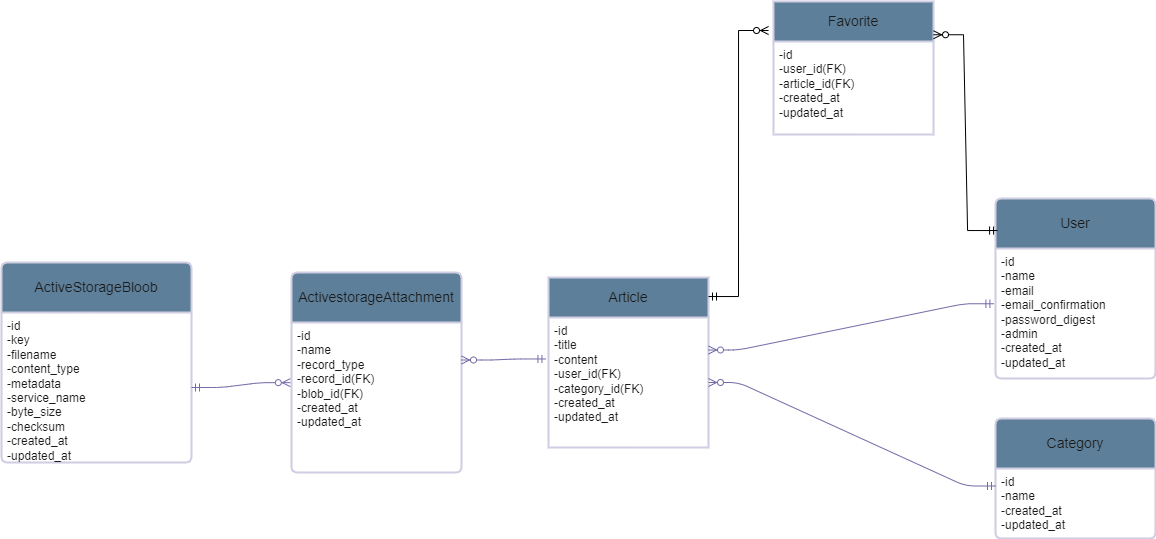

The diagram above was exported from draw.io. Its source (the exported page's mxGraphModel, read from the mxfile embedded in the PNG):
<mxGraphModel dx="1257" dy="1083" grid="0" gridSize="10" guides="1" tooltips="1" connect="1" arrows="1" fold="1" page="0" pageScale="1" pageWidth="1100" pageHeight="850" background="none" math="0" shadow="0">
  <root>
    <mxCell id="0" />
    <mxCell id="1" parent="0" />
    <mxCell id="GJ-eJmEj-fw4vcLpXDQ5-1" value="User" style="swimlane;childLayout=stackLayout;horizontal=1;startSize=50;horizontalStack=0;rounded=1;fontSize=14;fontStyle=0;strokeWidth=2;resizeParent=0;resizeLast=1;shadow=0;dashed=0;align=center;arcSize=4;whiteSpace=wrap;html=1;labelBackgroundColor=none;fillColor=#5D7F99;strokeColor=#D0CEE2;fontColor=#1A1A1A;" parent="1" vertex="1">
      <mxGeometry x="1014" y="106" width="160" height="180" as="geometry" />
    </mxCell>
    <mxCell id="GJ-eJmEj-fw4vcLpXDQ5-2" value="-id&lt;br&gt;-name&lt;br&gt;-email&lt;br&gt;-email_confirmation&lt;br&gt;-password_digest&lt;br&gt;-admin&lt;br&gt;-created_at&lt;br&gt;-updated_at&lt;br&gt;" style="align=left;strokeColor=none;fillColor=none;spacingLeft=4;fontSize=12;verticalAlign=top;resizable=0;rotatable=0;part=1;html=1;labelBackgroundColor=none;fontColor=#1A1A1A;rounded=1;" parent="GJ-eJmEj-fw4vcLpXDQ5-1" vertex="1">
      <mxGeometry y="50" width="160" height="130" as="geometry" />
    </mxCell>
    <mxCell id="GJ-eJmEj-fw4vcLpXDQ5-3" value="Article" style="swimlane;childLayout=stackLayout;horizontal=1;startSize=40;horizontalStack=0;rounded=1;fontSize=14;fontStyle=0;strokeWidth=2;resizeParent=0;resizeLast=1;shadow=0;dashed=0;align=center;arcSize=0;whiteSpace=wrap;html=1;labelBackgroundColor=none;fillColor=#5D7F99;strokeColor=#D0CEE2;fontColor=#1A1A1A;" parent="1" vertex="1">
      <mxGeometry x="567" y="185" width="160" height="170" as="geometry" />
    </mxCell>
    <mxCell id="GJ-eJmEj-fw4vcLpXDQ5-4" value="-id&lt;br&gt;-title&lt;br&gt;-content&lt;br&gt;-user_id(FK)&lt;br&gt;-category_id(FK)&lt;br&gt;-created_at&lt;br&gt;-updated_at" style="align=left;strokeColor=none;fillColor=none;spacingLeft=4;fontSize=12;verticalAlign=top;resizable=0;rotatable=0;part=1;html=1;labelBackgroundColor=none;fontColor=#1A1A1A;rounded=1;" parent="GJ-eJmEj-fw4vcLpXDQ5-3" vertex="1">
      <mxGeometry y="40" width="160" height="130" as="geometry" />
    </mxCell>
    <mxCell id="GJ-eJmEj-fw4vcLpXDQ5-5" value="ActivestorageAttachment" style="swimlane;childLayout=stackLayout;horizontal=1;startSize=50;horizontalStack=0;rounded=1;fontSize=14;fontStyle=0;strokeWidth=2;resizeParent=0;resizeLast=1;shadow=0;dashed=0;align=center;arcSize=4;whiteSpace=wrap;html=1;labelBackgroundColor=none;fillColor=#5D7F99;strokeColor=#D0CEE2;fontColor=#1A1A1A;" parent="1" vertex="1">
      <mxGeometry x="310" y="180" width="170" height="200" as="geometry" />
    </mxCell>
    <mxCell id="GJ-eJmEj-fw4vcLpXDQ5-6" value="-id&lt;br&gt;-name&lt;br&gt;-record_type&lt;br&gt;-record_id(FK)&lt;br&gt;-blob_id(FK)&lt;br&gt;-created_at&lt;br&gt;-updated_at" style="align=left;strokeColor=none;fillColor=none;spacingLeft=4;fontSize=12;verticalAlign=top;resizable=0;rotatable=0;part=1;html=1;labelBackgroundColor=none;fontColor=#1A1A1A;rounded=1;" parent="GJ-eJmEj-fw4vcLpXDQ5-5" vertex="1">
      <mxGeometry y="50" width="170" height="150" as="geometry" />
    </mxCell>
    <mxCell id="GJ-eJmEj-fw4vcLpXDQ5-7" value="ActiveStorageBloob" style="swimlane;childLayout=stackLayout;horizontal=1;startSize=50;horizontalStack=0;rounded=1;fontSize=14;fontStyle=0;strokeWidth=2;resizeParent=0;resizeLast=1;shadow=0;dashed=0;align=center;arcSize=4;whiteSpace=wrap;html=1;labelBackgroundColor=none;fillColor=#5D7F99;strokeColor=#D0CEE2;fontColor=#1A1A1A;" parent="1" vertex="1">
      <mxGeometry x="20" y="170" width="190" height="200" as="geometry" />
    </mxCell>
    <mxCell id="GJ-eJmEj-fw4vcLpXDQ5-8" value="-id&lt;br&gt;-key&lt;br&gt;-filename&lt;br&gt;-content_type&lt;br&gt;-metadata&lt;br&gt;-service_name&lt;br&gt;-byte_size&lt;br&gt;&lt;div style=&quot;&quot;&gt;&lt;span style=&quot;background-color: initial;&quot;&gt;-checksum&lt;/span&gt;&lt;/div&gt;-created_at&lt;br&gt;-updated_at" style="align=left;strokeColor=none;fillColor=none;spacingLeft=4;fontSize=12;verticalAlign=top;resizable=0;rotatable=0;part=1;html=1;labelBackgroundColor=none;fontColor=#1A1A1A;rounded=1;" parent="GJ-eJmEj-fw4vcLpXDQ5-7" vertex="1">
      <mxGeometry y="50" width="190" height="150" as="geometry" />
    </mxCell>
    <mxCell id="GJ-eJmEj-fw4vcLpXDQ5-9" value="Category" style="swimlane;childLayout=stackLayout;horizontal=1;startSize=50;horizontalStack=0;rounded=1;fontSize=14;fontStyle=0;strokeWidth=2;resizeParent=0;resizeLast=1;shadow=0;dashed=0;align=center;arcSize=4;whiteSpace=wrap;html=1;labelBackgroundColor=none;fillColor=#5D7F99;strokeColor=#D0CEE2;fontColor=#1A1A1A;" parent="1" vertex="1">
      <mxGeometry x="1014" y="326" width="160" height="120" as="geometry" />
    </mxCell>
    <mxCell id="GJ-eJmEj-fw4vcLpXDQ5-10" value="-id&lt;br&gt;-name&lt;br&gt;-created_at&lt;br&gt;-updated_at" style="align=left;strokeColor=none;fillColor=none;spacingLeft=4;fontSize=12;verticalAlign=top;resizable=0;rotatable=0;part=1;html=1;labelBackgroundColor=none;fontColor=#1A1A1A;rounded=1;" parent="GJ-eJmEj-fw4vcLpXDQ5-9" vertex="1">
      <mxGeometry y="50" width="160" height="70" as="geometry" />
    </mxCell>
    <mxCell id="GJ-eJmEj-fw4vcLpXDQ5-27" value="" style="edgeStyle=entityRelationEdgeStyle;fontSize=12;html=1;endArrow=ERzeroToMany;startArrow=ERmandOne;rounded=1;entryX=1;entryY=0.25;entryDx=0;entryDy=0;exitX=-0.01;exitY=0.425;exitDx=0;exitDy=0;exitPerimeter=0;labelBackgroundColor=none;strokeColor=#736CA8;fontColor=default;" parent="1" source="GJ-eJmEj-fw4vcLpXDQ5-2" target="GJ-eJmEj-fw4vcLpXDQ5-4" edge="1">
      <mxGeometry width="100" height="100" relative="1" as="geometry">
        <mxPoint x="760" y="230" as="sourcePoint" />
        <mxPoint x="820" y="80" as="targetPoint" />
        <Array as="points">
          <mxPoint x="800" y="230" />
          <mxPoint x="810" y="70" />
          <mxPoint x="770" y="120" />
        </Array>
      </mxGeometry>
    </mxCell>
    <mxCell id="GJ-eJmEj-fw4vcLpXDQ5-28" value="" style="edgeStyle=entityRelationEdgeStyle;fontSize=12;html=1;endArrow=ERzeroToMany;startArrow=ERmandOne;rounded=1;exitX=0;exitY=0.25;exitDx=0;exitDy=0;labelBackgroundColor=none;strokeColor=#736CA8;fontColor=default;" parent="1" source="GJ-eJmEj-fw4vcLpXDQ5-10" target="GJ-eJmEj-fw4vcLpXDQ5-4" edge="1">
      <mxGeometry width="100" height="100" relative="1" as="geometry">
        <mxPoint x="670" y="360" as="sourcePoint" />
        <mxPoint x="770" y="260" as="targetPoint" />
      </mxGeometry>
    </mxCell>
    <mxCell id="GJ-eJmEj-fw4vcLpXDQ5-29" value="" style="edgeStyle=entityRelationEdgeStyle;fontSize=12;html=1;endArrow=ERzeroToMany;startArrow=ERmandOne;rounded=1;entryX=1;entryY=0.25;entryDx=0;entryDy=0;exitX=-0.016;exitY=0.319;exitDx=0;exitDy=0;exitPerimeter=0;labelBackgroundColor=none;strokeColor=#736CA8;fontColor=default;" parent="1" source="GJ-eJmEj-fw4vcLpXDQ5-4" target="GJ-eJmEj-fw4vcLpXDQ5-6" edge="1">
      <mxGeometry width="100" height="100" relative="1" as="geometry">
        <mxPoint x="534" y="450" as="sourcePoint" />
        <mxPoint x="630" y="200" as="targetPoint" />
      </mxGeometry>
    </mxCell>
    <mxCell id="GJ-eJmEj-fw4vcLpXDQ5-30" value="" style="edgeStyle=entityRelationEdgeStyle;fontSize=12;html=1;endArrow=ERzeroToMany;startArrow=ERmandOne;rounded=1;entryX=-0.007;entryY=0.401;entryDx=0;entryDy=0;entryPerimeter=0;exitX=1;exitY=0.5;exitDx=0;exitDy=0;labelBackgroundColor=none;strokeColor=#736CA8;fontColor=default;" parent="1" source="GJ-eJmEj-fw4vcLpXDQ5-8" target="GJ-eJmEj-fw4vcLpXDQ5-6" edge="1">
      <mxGeometry width="100" height="100" relative="1" as="geometry">
        <mxPoint x="680" y="440" as="sourcePoint" />
        <mxPoint x="780" y="340" as="targetPoint" />
      </mxGeometry>
    </mxCell>
    <mxCell id="PdY2zlnJzd-R4JgtR5dM-1" value="Favorite" style="swimlane;childLayout=stackLayout;horizontal=1;startSize=40;horizontalStack=0;rounded=1;fontSize=14;fontStyle=0;strokeWidth=2;resizeParent=0;resizeLast=1;shadow=0;dashed=0;align=center;arcSize=0;whiteSpace=wrap;html=1;labelBackgroundColor=none;fillColor=#5D7F99;strokeColor=#D0CEE2;fontColor=#1A1A1A;" vertex="1" parent="1">
      <mxGeometry x="792" y="-91" width="160" height="133" as="geometry" />
    </mxCell>
    <mxCell id="PdY2zlnJzd-R4JgtR5dM-2" value="-id&lt;br&gt;-user_id(FK)&lt;br&gt;-article_id(FK)&lt;br&gt;-created_at&lt;br&gt;-updated_at" style="align=left;strokeColor=none;fillColor=none;spacingLeft=4;fontSize=12;verticalAlign=top;resizable=0;rotatable=0;part=1;html=1;labelBackgroundColor=none;fontColor=#1A1A1A;rounded=1;" vertex="1" parent="PdY2zlnJzd-R4JgtR5dM-1">
      <mxGeometry y="40" width="160" height="93" as="geometry" />
    </mxCell>
    <mxCell id="PdY2zlnJzd-R4JgtR5dM-6" value="" style="edgeStyle=entityRelationEdgeStyle;fontSize=12;html=1;endArrow=ERzeroToMany;startArrow=ERmandOne;rounded=0;exitX=0.013;exitY=0.178;exitDx=0;exitDy=0;entryX=1;entryY=0.25;entryDx=0;entryDy=0;exitPerimeter=0;" edge="1" parent="1" source="GJ-eJmEj-fw4vcLpXDQ5-1" target="PdY2zlnJzd-R4JgtR5dM-1">
      <mxGeometry width="100" height="100" relative="1" as="geometry">
        <mxPoint x="739" y="138" as="sourcePoint" />
        <mxPoint x="839" y="38" as="targetPoint" />
        <Array as="points">
          <mxPoint x="847" y="99" />
          <mxPoint x="889" y="67" />
          <mxPoint x="915" y="52" />
          <mxPoint x="898" y="98" />
          <mxPoint x="877" y="-16" />
          <mxPoint x="898" y="43" />
          <mxPoint x="888" y="-20" />
          <mxPoint x="898" y="51" />
          <mxPoint x="910" y="42" />
        </Array>
      </mxGeometry>
    </mxCell>
    <mxCell id="PdY2zlnJzd-R4JgtR5dM-7" value="" style="edgeStyle=entityRelationEdgeStyle;fontSize=12;html=1;endArrow=ERzeroToMany;startArrow=ERmandOne;rounded=0;entryX=-0.006;entryY=0.105;entryDx=0;entryDy=0;entryPerimeter=0;exitX=1;exitY=0;exitDx=0;exitDy=0;" edge="1" parent="1">
      <mxGeometry width="100" height="100" relative="1" as="geometry">
        <mxPoint x="727" y="204.03" as="sourcePoint" />
        <mxPoint x="787.04" y="-62.00499999999997" as="targetPoint" />
        <Array as="points">
          <mxPoint x="530.92" y="81.03" />
          <mxPoint x="700" y="124.03" />
          <mxPoint x="657" y="128.03" />
          <mxPoint x="646" y="127.03" />
        </Array>
      </mxGeometry>
    </mxCell>
  </root>
</mxGraphModel>